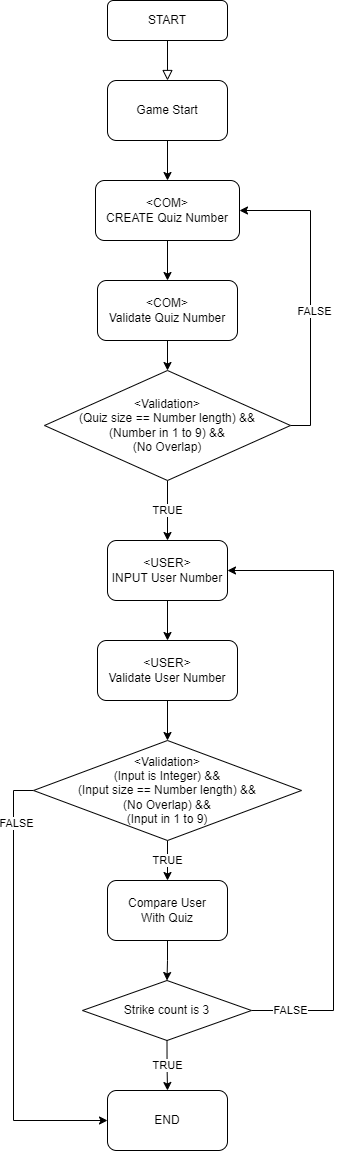

The diagram above was exported from draw.io. Its source (the exported page's mxGraphModel, read from the mxfile embedded in the PNG):
<mxGraphModel dx="944" dy="519" grid="1" gridSize="10" guides="1" tooltips="1" connect="1" arrows="1" fold="1" page="1" pageScale="1" pageWidth="827" pageHeight="1169" math="0" shadow="0">
  <root>
    <mxCell id="WIyWlLk6GJQsqaUBKTNV-0" />
    <mxCell id="WIyWlLk6GJQsqaUBKTNV-1" parent="WIyWlLk6GJQsqaUBKTNV-0" />
    <mxCell id="WIyWlLk6GJQsqaUBKTNV-2" value="" style="rounded=0;html=1;jettySize=auto;orthogonalLoop=1;fontSize=11;endArrow=block;endFill=0;endSize=8;strokeWidth=1;shadow=0;labelBackgroundColor=none;edgeStyle=orthogonalEdgeStyle;entryX=0.5;entryY=0;entryDx=0;entryDy=0;" parent="WIyWlLk6GJQsqaUBKTNV-1" source="WIyWlLk6GJQsqaUBKTNV-3" target="mMjL5QNK4S29RdWaCI_1-0" edge="1">
      <mxGeometry relative="1" as="geometry">
        <mxPoint x="414" y="160" as="targetPoint" />
      </mxGeometry>
    </mxCell>
    <mxCell id="WIyWlLk6GJQsqaUBKTNV-3" value="START" style="rounded=1;whiteSpace=wrap;html=1;fontSize=12;glass=0;strokeWidth=1;shadow=0;" parent="WIyWlLk6GJQsqaUBKTNV-1" vertex="1">
      <mxGeometry x="354" y="70" width="120" height="40" as="geometry" />
    </mxCell>
    <mxCell id="mMjL5QNK4S29RdWaCI_1-2" style="edgeStyle=orthogonalEdgeStyle;rounded=0;orthogonalLoop=1;jettySize=auto;html=1;exitX=0.5;exitY=1;exitDx=0;exitDy=0;entryX=0.5;entryY=0;entryDx=0;entryDy=0;" edge="1" parent="WIyWlLk6GJQsqaUBKTNV-1" source="mMjL5QNK4S29RdWaCI_1-0" target="mMjL5QNK4S29RdWaCI_1-1">
      <mxGeometry relative="1" as="geometry" />
    </mxCell>
    <mxCell id="mMjL5QNK4S29RdWaCI_1-0" value="Game Start" style="rounded=1;whiteSpace=wrap;html=1;" vertex="1" parent="WIyWlLk6GJQsqaUBKTNV-1">
      <mxGeometry x="354" y="150" width="120" height="60" as="geometry" />
    </mxCell>
    <mxCell id="mMjL5QNK4S29RdWaCI_1-4" style="edgeStyle=orthogonalEdgeStyle;rounded=0;orthogonalLoop=1;jettySize=auto;html=1;exitX=0.5;exitY=1;exitDx=0;exitDy=0;entryX=0.5;entryY=0;entryDx=0;entryDy=0;" edge="1" parent="WIyWlLk6GJQsqaUBKTNV-1" source="mMjL5QNK4S29RdWaCI_1-1" target="mMjL5QNK4S29RdWaCI_1-3">
      <mxGeometry relative="1" as="geometry" />
    </mxCell>
    <mxCell id="mMjL5QNK4S29RdWaCI_1-1" value="&amp;lt;COM&amp;gt;&lt;br&gt;CREATE Quiz Number" style="rounded=1;whiteSpace=wrap;html=1;" vertex="1" parent="WIyWlLk6GJQsqaUBKTNV-1">
      <mxGeometry x="342" y="250" width="144" height="60" as="geometry" />
    </mxCell>
    <mxCell id="mMjL5QNK4S29RdWaCI_1-6" style="edgeStyle=orthogonalEdgeStyle;rounded=0;orthogonalLoop=1;jettySize=auto;html=1;exitX=0.5;exitY=1;exitDx=0;exitDy=0;" edge="1" parent="WIyWlLk6GJQsqaUBKTNV-1" source="mMjL5QNK4S29RdWaCI_1-3" target="mMjL5QNK4S29RdWaCI_1-5">
      <mxGeometry relative="1" as="geometry" />
    </mxCell>
    <mxCell id="mMjL5QNK4S29RdWaCI_1-3" value="&amp;lt;COM&amp;gt;&lt;br&gt;Validate Quiz Number" style="rounded=1;whiteSpace=wrap;html=1;" vertex="1" parent="WIyWlLk6GJQsqaUBKTNV-1">
      <mxGeometry x="344" y="350" width="140" height="60" as="geometry" />
    </mxCell>
    <mxCell id="mMjL5QNK4S29RdWaCI_1-7" style="edgeStyle=orthogonalEdgeStyle;rounded=0;orthogonalLoop=1;jettySize=auto;html=1;exitX=1;exitY=0.5;exitDx=0;exitDy=0;entryX=1;entryY=0.5;entryDx=0;entryDy=0;" edge="1" parent="WIyWlLk6GJQsqaUBKTNV-1" source="mMjL5QNK4S29RdWaCI_1-5" target="mMjL5QNK4S29RdWaCI_1-1">
      <mxGeometry relative="1" as="geometry" />
    </mxCell>
    <mxCell id="mMjL5QNK4S29RdWaCI_1-8" value="FALSE" style="edgeLabel;html=1;align=center;verticalAlign=middle;resizable=0;points=[];" vertex="1" connectable="0" parent="mMjL5QNK4S29RdWaCI_1-7">
      <mxGeometry x="0.084" y="4" relative="1" as="geometry">
        <mxPoint x="8" y="31" as="offset" />
      </mxGeometry>
    </mxCell>
    <mxCell id="mMjL5QNK4S29RdWaCI_1-10" value="TRUE" style="edgeStyle=orthogonalEdgeStyle;rounded=0;orthogonalLoop=1;jettySize=auto;html=1;exitX=0.5;exitY=1;exitDx=0;exitDy=0;entryX=0.5;entryY=0;entryDx=0;entryDy=0;" edge="1" parent="WIyWlLk6GJQsqaUBKTNV-1" source="mMjL5QNK4S29RdWaCI_1-5" target="mMjL5QNK4S29RdWaCI_1-9">
      <mxGeometry relative="1" as="geometry" />
    </mxCell>
    <mxCell id="mMjL5QNK4S29RdWaCI_1-5" value="&amp;lt;Validation&amp;gt;&lt;br&gt;(Quiz size == Number length) &amp;amp;&amp;amp;&lt;br&gt;(Number in 1 to 9) &amp;amp;&amp;amp;&lt;br&gt;(No Overlap)" style="rhombus;whiteSpace=wrap;html=1;" vertex="1" parent="WIyWlLk6GJQsqaUBKTNV-1">
      <mxGeometry x="291" y="440" width="246" height="110" as="geometry" />
    </mxCell>
    <mxCell id="mMjL5QNK4S29RdWaCI_1-12" style="edgeStyle=orthogonalEdgeStyle;rounded=0;orthogonalLoop=1;jettySize=auto;html=1;exitX=0.5;exitY=1;exitDx=0;exitDy=0;entryX=0.5;entryY=0;entryDx=0;entryDy=0;" edge="1" parent="WIyWlLk6GJQsqaUBKTNV-1" source="mMjL5QNK4S29RdWaCI_1-9" target="mMjL5QNK4S29RdWaCI_1-11">
      <mxGeometry relative="1" as="geometry" />
    </mxCell>
    <mxCell id="mMjL5QNK4S29RdWaCI_1-9" value="&amp;lt;USER&amp;gt;&lt;br&gt;INPUT User Number" style="rounded=1;whiteSpace=wrap;html=1;" vertex="1" parent="WIyWlLk6GJQsqaUBKTNV-1">
      <mxGeometry x="354" y="610" width="120" height="60" as="geometry" />
    </mxCell>
    <mxCell id="mMjL5QNK4S29RdWaCI_1-14" style="edgeStyle=orthogonalEdgeStyle;rounded=0;orthogonalLoop=1;jettySize=auto;html=1;exitX=0.5;exitY=1;exitDx=0;exitDy=0;entryX=0.5;entryY=0;entryDx=0;entryDy=0;" edge="1" parent="WIyWlLk6GJQsqaUBKTNV-1" source="mMjL5QNK4S29RdWaCI_1-11" target="mMjL5QNK4S29RdWaCI_1-13">
      <mxGeometry relative="1" as="geometry" />
    </mxCell>
    <mxCell id="mMjL5QNK4S29RdWaCI_1-11" value="&amp;lt;USER&amp;gt;&lt;br&gt;Validate User Number" style="rounded=1;whiteSpace=wrap;html=1;" vertex="1" parent="WIyWlLk6GJQsqaUBKTNV-1">
      <mxGeometry x="344" y="710" width="140" height="60" as="geometry" />
    </mxCell>
    <mxCell id="mMjL5QNK4S29RdWaCI_1-17" value="TRUE" style="edgeStyle=orthogonalEdgeStyle;rounded=0;orthogonalLoop=1;jettySize=auto;html=1;exitX=0.5;exitY=1;exitDx=0;exitDy=0;entryX=0.5;entryY=0;entryDx=0;entryDy=0;" edge="1" parent="WIyWlLk6GJQsqaUBKTNV-1" source="mMjL5QNK4S29RdWaCI_1-13" target="mMjL5QNK4S29RdWaCI_1-16">
      <mxGeometry relative="1" as="geometry" />
    </mxCell>
    <mxCell id="mMjL5QNK4S29RdWaCI_1-27" style="edgeStyle=orthogonalEdgeStyle;rounded=0;orthogonalLoop=1;jettySize=auto;html=1;exitX=0;exitY=0.5;exitDx=0;exitDy=0;entryX=0;entryY=0.5;entryDx=0;entryDy=0;" edge="1" parent="WIyWlLk6GJQsqaUBKTNV-1" source="mMjL5QNK4S29RdWaCI_1-13" target="mMjL5QNK4S29RdWaCI_1-23">
      <mxGeometry relative="1" as="geometry" />
    </mxCell>
    <mxCell id="mMjL5QNK4S29RdWaCI_1-28" value="FALSE" style="edgeLabel;html=1;align=center;verticalAlign=middle;resizable=0;points=[];" vertex="1" connectable="0" parent="mMjL5QNK4S29RdWaCI_1-27">
      <mxGeometry x="-0.7645" y="3" relative="1" as="geometry">
        <mxPoint as="offset" />
      </mxGeometry>
    </mxCell>
    <mxCell id="mMjL5QNK4S29RdWaCI_1-13" value="&amp;lt;Validation&amp;gt;&lt;br&gt;(Input is Integer) &amp;amp;&amp;amp;&lt;br&gt;(Input size == Number length) &amp;amp;&amp;amp;&lt;br&gt;(No Overlap) &amp;amp;&amp;amp;&lt;br&gt;(Input in 1 to 9)" style="rhombus;whiteSpace=wrap;html=1;" vertex="1" parent="WIyWlLk6GJQsqaUBKTNV-1">
      <mxGeometry x="280" y="810" width="268" height="100" as="geometry" />
    </mxCell>
    <mxCell id="mMjL5QNK4S29RdWaCI_1-19" style="edgeStyle=orthogonalEdgeStyle;rounded=0;orthogonalLoop=1;jettySize=auto;html=1;exitX=0.5;exitY=1;exitDx=0;exitDy=0;entryX=0.5;entryY=0;entryDx=0;entryDy=0;" edge="1" parent="WIyWlLk6GJQsqaUBKTNV-1" source="mMjL5QNK4S29RdWaCI_1-16" target="mMjL5QNK4S29RdWaCI_1-18">
      <mxGeometry relative="1" as="geometry" />
    </mxCell>
    <mxCell id="mMjL5QNK4S29RdWaCI_1-16" value="Compare User &lt;br&gt;With Quiz" style="rounded=1;whiteSpace=wrap;html=1;" vertex="1" parent="WIyWlLk6GJQsqaUBKTNV-1">
      <mxGeometry x="354" y="950" width="120" height="60" as="geometry" />
    </mxCell>
    <mxCell id="mMjL5QNK4S29RdWaCI_1-20" style="edgeStyle=orthogonalEdgeStyle;rounded=0;orthogonalLoop=1;jettySize=auto;html=1;exitX=1;exitY=0.5;exitDx=0;exitDy=0;entryX=1;entryY=0.5;entryDx=0;entryDy=0;" edge="1" parent="WIyWlLk6GJQsqaUBKTNV-1" source="mMjL5QNK4S29RdWaCI_1-18" target="mMjL5QNK4S29RdWaCI_1-9">
      <mxGeometry relative="1" as="geometry">
        <Array as="points">
          <mxPoint x="580" y="1080" />
          <mxPoint x="580" y="640" />
        </Array>
      </mxGeometry>
    </mxCell>
    <mxCell id="mMjL5QNK4S29RdWaCI_1-26" value="FALSE" style="edgeLabel;html=1;align=center;verticalAlign=middle;resizable=0;points=[];" vertex="1" connectable="0" parent="mMjL5QNK4S29RdWaCI_1-20">
      <mxGeometry x="0.0408" y="-2" relative="1" as="geometry">
        <mxPoint x="-45" y="244" as="offset" />
      </mxGeometry>
    </mxCell>
    <mxCell id="mMjL5QNK4S29RdWaCI_1-25" value="TRUE" style="edgeStyle=orthogonalEdgeStyle;rounded=0;orthogonalLoop=1;jettySize=auto;html=1;exitX=0.5;exitY=1;exitDx=0;exitDy=0;entryX=0.5;entryY=0;entryDx=0;entryDy=0;" edge="1" parent="WIyWlLk6GJQsqaUBKTNV-1" source="mMjL5QNK4S29RdWaCI_1-18" target="mMjL5QNK4S29RdWaCI_1-23">
      <mxGeometry relative="1" as="geometry" />
    </mxCell>
    <mxCell id="mMjL5QNK4S29RdWaCI_1-18" value="Strike count is 3" style="rhombus;whiteSpace=wrap;html=1;" vertex="1" parent="WIyWlLk6GJQsqaUBKTNV-1">
      <mxGeometry x="329" y="1050" width="169" height="60" as="geometry" />
    </mxCell>
    <mxCell id="mMjL5QNK4S29RdWaCI_1-23" value="END" style="rounded=1;whiteSpace=wrap;html=1;" vertex="1" parent="WIyWlLk6GJQsqaUBKTNV-1">
      <mxGeometry x="354" y="1160" width="120" height="60" as="geometry" />
    </mxCell>
  </root>
</mxGraphModel>